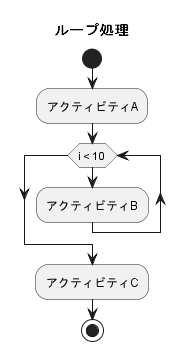

The diagram above was rendered by PlantUML. Its source (embedded in the PNG):
@startuml
title ループ処理

start

:アクティビティA;

while (i < 10)
    :アクティビティB;
endwhile

:アクティビティC;

stop

@enduml